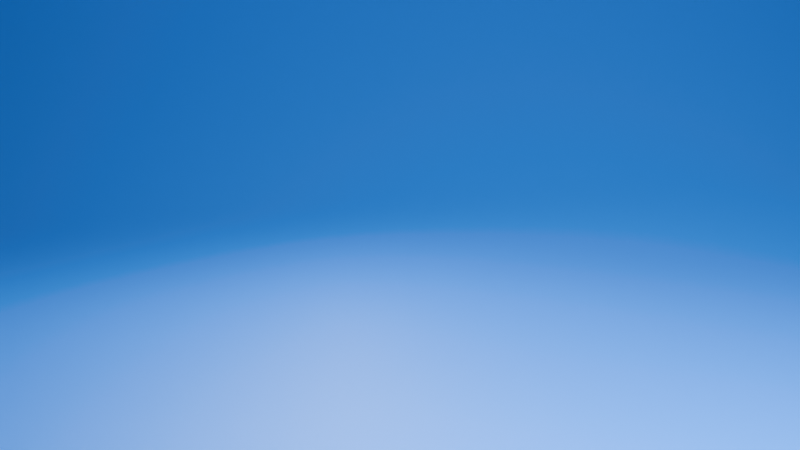 # Source: startup.blend  (saved by Blender 4.0.36; exported with 4.5.12 LTS)
import bpy
from mathutils import Matrix  # noqa: F401  (used for matrix-valued properties, if any)

bpy.ops.wm.read_factory_settings(use_empty=True)
scene = bpy.context.scene
scene.name = 'Scene'

# ---- collections
col_collection = bpy.data.collections.new('Collection'); scene.collection.children.link(col_collection)
col_props = bpy.data.collections.new('Props'); col_collection.children.link(col_props)
col_lights = bpy.data.collections.new('Lights'); col_collection.children.link(col_lights)
col_molecularnodes = bpy.data.collections.new('MolecularNodes'); scene.collection.children.link(col_molecularnodes)

# ---- materials (node trees are filled in below, after node groups)
mat_backdrop = bpy.data.materials.new('Backdrop')
mat_mn_squishy = bpy.data.materials.new('MN Squishy')
mat_mn_squishy.use_backface_culling = True
mat_mn_squishy.use_sss_translucency = True
mat_mn_squishy.refraction_depth = 6.9
mat_mn_squishy.use_thickness_from_shadow = True

# ---- node groups
ng_mn_color_input = bpy.data.node_groups.new('MN Color Input', 'ShaderNodeTree')
_s = ng_mn_color_input.interface.new_socket(name='Color', in_out='OUTPUT', socket_type='NodeSocketColor')
_s.default_value = (0.0, 0.0, 0.0, 0.0)
_N = ng_mn_color_input.nodes; _L = ng_mn_color_input.links
n0 = _N.new('NodeGroupOutput'); n0.name = 'Group Output'; n0.location = (280, 0)
n1 = _N.new('NodeGroupInput'); n1.name = 'Group Input'; n1.location = (-290, 0)
n2 = _N.new('ShaderNodeAttribute'); n2.name = 'Attribute'; n2.location = (-90, 90)
n2.attribute_name = 'Color'
n3 = _N.new('ShaderNodeAttribute'); n3.name = 'Attribute.001'; n3.location = (-90, -90)
n3.attribute_type = 'INSTANCER'
n3.attribute_name = 'Color'
n4 = _N.new('ShaderNodeMix'); n4.name = 'Mix'; n4.location = (90, 90)
n4.data_type = 'RGBA'
n4.blend_type = 'ADD'
n4.inputs[0].default_value = 1.0
_L.new(n2.outputs[0], n4.inputs[6])
_L.new(n3.outputs[0], n4.inputs[7])
_L.new(n4.outputs[2], n0.inputs[0])
n0.is_active_output = True
ng_mn_world_shader = bpy.data.node_groups.new('MN_world_shader', 'ShaderNodeTree')
_s = ng_mn_world_shader.interface.new_socket(name='Shader', in_out='OUTPUT', socket_type='NodeSocketShader')
_s = ng_mn_world_shader.interface.new_socket(name='HDRI Rotation', in_out='INPUT', socket_type='NodeSocketFloat')
_s.min_value = -1e+04
_s.max_value = 1e+04
_s = ng_mn_world_shader.interface.new_socket(name='HDRI Strength', in_out='INPUT', socket_type='NodeSocketFloat')
_s.default_value = 1.0
_s.min_value = 0.0
_s.max_value = 1e+06
_s = ng_mn_world_shader.interface.new_socket(name='BG Color', in_out='INPUT', socket_type='NodeSocketColor')
_s.default_value = (0.0124, 0.02867, 0.07323, 1.0)
_N = ng_mn_world_shader.nodes; _L = ng_mn_world_shader.links
n0 = _N.new('NodeGroupOutput'); n0.name = 'Group Output'; n0.location = (280, 0)
n1 = _N.new('ShaderNodeLightPath'); n1.name = 'Light Path'; n1.location = (-90, 30)
n2 = _N.new('ShaderNodeMixShader'); n2.name = 'Mix Shader'; n2.location = (90, 30)
n3 = _N.new('NodeGroupInput'); n3.name = 'Group Input'; n3.location = (-309, -109)
n4 = _N.new('ShaderNodeGroup'); n4.name = 'Group'; n4.location = (-90, -30)
n4.node_tree = None
_L.new(n1.outputs[0], n2.inputs[0])
_L.new(n3.outputs[2], n2.inputs[2])
_L.new(n2.outputs[0], n0.inputs[0])
n0.is_active_output = True

# ---- material node trees
mat_backdrop.use_nodes = True; mat_backdrop.node_tree.nodes.clear()
_N = mat_backdrop.node_tree.nodes; _L = mat_backdrop.node_tree.links
n0 = _N.new('ShaderNodeBsdfPrincipled'); n0.name = 'Principled BSDF'; n0.location = (10, 300)
n0.inputs[0].default_value = (0.0529, 0.2426, 0.8003, 1.0)
n0.inputs[3].default_value = 1.45
n1 = _N.new('ShaderNodeOutputMaterial'); n1.name = 'Material Output'; n1.location = (300, 300)
_L.new(n0.outputs[0], n1.inputs[0])
n1.is_active_output = True
mat_mn_squishy.use_nodes = True; mat_mn_squishy.node_tree.nodes.clear()
_N = mat_mn_squishy.node_tree.nodes; _L = mat_mn_squishy.node_tree.links
n0 = _N.new('ShaderNodeGroup'); n0.name = 'Group'; n0.location = (-180, 300)
n0.width = 150
n0.node_tree = ng_mn_color_input
n1 = _N.new('ShaderNodeBsdfPrincipled'); n1.name = 'Principled BSDF'; n1.location = (20, 300)
n1.inputs[3].default_value = 1.05
n1.inputs[8].default_value = 1.0
n1.inputs[10].default_value = 0.3
n1.inputs[19].default_value = 1.0
n1.inputs[20].default_value = 0.2455
n2 = _N.new('ShaderNodeOutputMaterial'); n2.name = 'Material Output'; n2.location = (300, 300)
_L.new(n0.outputs[0], n1.inputs[0])
_L.new(n1.outputs[0], n2.inputs[0])
n2.is_active_output = True

# ---- world
world_world_shader = bpy.data.worlds.new('World Shader'); scene.world = world_world_shader
world_world_shader.use_nodes = True; world_world_shader.node_tree.nodes.clear()
_N = world_world_shader.node_tree.nodes; _L = world_world_shader.node_tree.links
n0 = _N.new('ShaderNodeOutputWorld'); n0.name = 'World Output'; n0.location = (340, 380)
n1 = _N.new('ShaderNodeGroup'); n1.name = 'MN_world_shader'; n1.location = (81, 375)
n1.label = 'World Shader'
n1.width = 190
n1.node_tree = ng_mn_world_shader
n1.inputs[0].default_value = 0.0
n1.inputs[1].default_value = 0.08
n1.inputs[2].default_value = (0.02981, 0.02981, 0.02981, 1.0)
_L.new(n1.outputs[0], n0.inputs[0])
n0.is_active_output = True
world_world_shader.color = (0.05088, 0.05088, 0.05088)
world_world_shader.use_sun_shadow = False
world_world_shader.sun_shadow_jitter_overblur = 0.0

# ---- cameras
cam_camera = bpy.data.cameras.new('Camera')
cam_camera.clip_end = 100.0
cam_camera.lens = 105.0
cam_camera.ortho_scale = 7.314
cam_camera.dof.use_dof = True
cam_camera.dof.aperture_fstop = 0.35

# ---- lights
light_area = bpy.data.lights.new('Area', 'AREA')
light_area.transmission_factor = 0.0
light_area.energy = 75.9
light_area.shadow_maximum_resolution = 0.006
light_area.use_absolute_resolution = True
light_area.size = 1.0
light_area.size_y = 1.0
light_area_001 = bpy.data.lights.new('Area.001', 'AREA')
light_area_001.transmission_factor = 0.0
light_area_001.shadow_maximum_resolution = 0.006
light_area_001.use_absolute_resolution = True
light_area_001.size = 1.0
light_area_001.size_y = 1.0

# ---- meshes
me_plane = bpy.data.meshes.new('Plane')
me_plane.from_pydata([(-1.963, -1.916, -0.1764), (1.963, -1.916, -0.1764), (-1.963, 2.01, 2.972), (1.963, 2.01, 2.972), (-1.963, 0.3777, -0.1764), (-1.963, 2.01, 1.456), (-1.963, 0.5483, -0.1675), (-1.963, 0.717, -0.1407), (-1.963, 0.882, -0.09652), (-1.963, 1.041, -0.0353), (-1.963, 1.194, 0.04225), (-1.963, 1.337, 0.1353), (-1.963, 1.47, 0.2428), (-1.963, 1.59, 0.3636), (-1.963, 1.698, 0.4963), (-1.963, 1.791, 0.6396), (-1.963, 1.869, 0.7918), (-1.963, 1.93, 0.9513), (-1.963, 1.974, 1.116), (-1.963, 2.001, 1.285), (1.963, 2.01, 1.456), (1.963, 0.3777, -0.1764), (1.963, 2.001, 1.285), (1.963, 1.974, 1.116), (1.963, 1.93, 0.9513), (1.963, 1.869, 0.7918), (1.963, 1.791, 0.6396), (1.963, 1.698, 0.4963), (1.963, 1.59, 0.3636), (1.963, 1.47, 0.2428), (1.963, 1.337, 0.1353), (1.963, 1.194, 0.04225), (1.963, 1.041, -0.0353), (1.963, 0.882, -0.09652), (1.963, 0.717, -0.1407), (1.963, 0.5483, -0.1675)], [], [(5, 20, 3, 2), (20, 5, 19, 22), (22, 19, 18, 23), (23, 18, 17, 24), (24, 17, 16, 25), (25, 16, 15, 26), (26, 15, 14, 27), (27, 14, 13, 28), (28, 13, 12, 29), (29, 12, 11, 30), (30, 11, 10, 31), (31, 10, 9, 32), (32, 9, 8, 33), (33, 8, 7, 34), (34, 7, 6, 35), (35, 6, 4, 21), (0, 1, 21, 4)])
me_plane.polygons.foreach_set('use_smooth', [True] * 17)
_uv = me_plane.uv_layers.new(name='UVMap')
_uv.uv.foreach_set('vector', [0.0, 1.0, 1.0, 1.0, 1.0, 1.0, 0.0, 1.0, 1.0, 1.0, 0.0, 1.0, 0.0, 1.0, 1.0, 1.0, 1.0, 1.0, 0.0, 1.0, 0.0, 1.0, 1.0, 1.0, 1.0, 1.0, 0.0, 1.0, 0.0, 1.0, 1.0, 1.0, 1.0, 1.0, 0.0, 1.0, 0.0, 1.0, 1.0, 1.0, 1.0, 1.0, 0.0, 1.0, 0.0, 1.0, 1.0, 1.0, 1.0, 1.0, 0.0, 1.0, 0.0, 1.0, 1.0, 1.0, 1.0, 1.0, 0.0, 1.0, 0.0, 1.0, 1.0, 1.0, 1.0, 1.0, 0.0, 1.0, 0.0, 0.8625, 1.0, 0.8625, 1.0, 0.8625, 0.0, 0.8625, 0.0, 0.8286, 1.0, 0.8286, 1.0, 0.8286, 0.0, 0.8286, 0.0, 0.7921, 1.0, 0.7921, 1.0, 0.7921, 0.0, 0.7921, 0.0, 0.7534, 1.0, 0.7534, 1.0, 0.7534, 0.0, 0.7534, 0.0, 0.7127, 1.0, 0.7127, 1.0, 0.7127, 0.0, 0.7127, 0.0, 0.6707, 1.0, 0.6707, 1.0, 0.6707, 0.0, 0.6707, 0.0, 0.6277, 1.0, 0.6277, 1.0, 0.6277, 0.0, 0.6277, 0.0, 0.5843, 1.0, 0.5843, 0.0, 0.0, 1.0, 0.0, 1.0, 0.5843, 0.0, 0.5843])
me_plane.materials.append(mat_backdrop)
me_plane.materials.append(mat_mn_squishy)
me_plane.update()

# ---- objects
ob_camera = bpy.data.objects.new('Camera', cam_camera)
ob_focal_point = bpy.data.objects.new('focal_point', None)
ob_backdrop = bpy.data.objects.new('Backdrop', me_plane)
ob_key_light = bpy.data.objects.new('Key Light', light_area)
ob_rim_light = bpy.data.objects.new('Rim Light', light_area_001)

# ---- transforms, parenting, visibility, modifiers, constraints
ob_camera.location = (-2.73e-16, -3.964, 1.229)
ob_camera.rotation_euler = (1.313, 2.706e-17, -1.655e-18)
ob_camera.lock_rotations_4d = False
ob_camera.empty_display_type = 'ARROWS'
ob_camera.color = (0.0, 0.0, 0.0, 0.0)
ob_camera.display_type = 'WIRE'
ob_camera.lineart.crease_threshold = 0.0
ob_focal_point.location = (0.0006857, -0.1148, 0.2777)
ob_focal_point.scale = (0.4987, 0.4987, 0.4987)
ob_backdrop.location = (0.0, 0.5546, 0.01414)
ob_backdrop.scale = (1.083, 1.083, 1.083)
ob_key_light.location = (0.631, -0.7888, 1.169)
ob_key_light.rotation_euler = (8.013e-08, 0.8939, -1.058)
ob_rim_light.location = (-0.1422, 0.8263, 0.729)
ob_rim_light.rotation_euler = (-0.8648, -0.7681, -0.3745)
cam_camera.dof.focus_object = ob_focal_point

# ---- collection membership
col_collection.objects.link(ob_camera)
col_collection.objects.link(ob_focal_point)
col_props.objects.link(ob_backdrop)
col_lights.objects.link(ob_key_light)
col_lights.objects.link(ob_rim_light)

# ---- scene / render settings (as saved in the file)
scene.camera = ob_camera
scene.frame_start = 1; scene.frame_end = 250; scene.frame_set(63)
scene.render.engine = 'CYCLES'
scene.cycles.samples = 256
scene.cycles.sampling_pattern = 'TABULATED_SOBOL'
scene.eevee.use_gtao = True
scene.eevee.gtao_distance = 2.0
scene.view_settings.look = 'AgX - Medium High Contrast'
bpy.context.view_layer.update()
